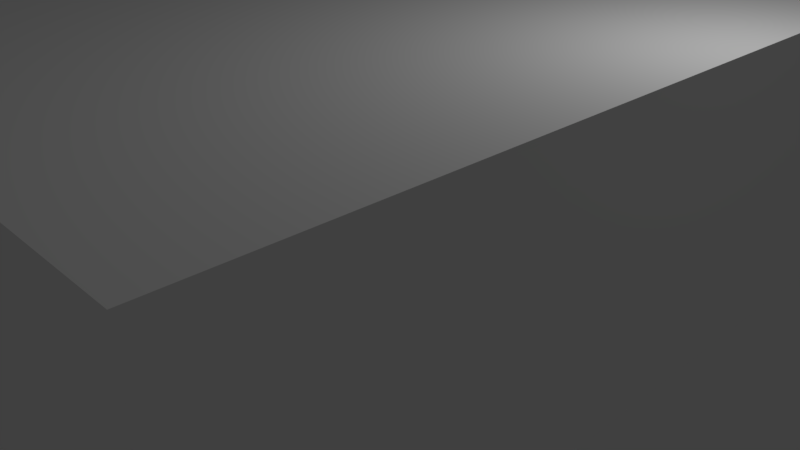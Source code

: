 # Source: gallery2.blend  (saved by Blender 2.77.0; exported with 4.5.12 LTS)
import bpy
from mathutils import Matrix  # noqa: F401  (used for matrix-valued properties, if any)

bpy.ops.wm.read_factory_settings(use_empty=True)
scene = bpy.context.scene
scene.name = 'Scene'

# ---- collections
col_collection_1 = bpy.data.collections.new('Collection 1'); scene.collection.children.link(col_collection_1)

# ---- materials (node trees are filled in below, after node groups)
mat_walls = bpy.data.materials.new('Walls')
mat_walls.alpha_threshold = 0.0
mat_walls.use_transparent_shadow = False
mat_walls.diffuse_color = (1.0, 1.0, 1.0, 1.0)
mat_walls.specular_color = (0.5, 0.5, 0.5)
mat_walls.roughness = 0.5
mat_walls.specular_intensity = 1.0
mat_marble = bpy.data.materials.new('Marble')
mat_marble.alpha_threshold = 0.0
mat_marble.use_transparent_shadow = False
mat_marble.diffuse_color = (1.0, 1.0, 1.0, 1.0)
mat_marble.specular_color = (0.5, 0.5, 0.5)
mat_marble.roughness = 0.5
mat_marble.specular_intensity = 1.0

# ---- material node trees

# ---- world
world_world = bpy.data.worlds.new('World'); scene.world = world_world
world_world.color = (0.05088, 0.05088, 0.05088)
world_world.use_sun_shadow = False
world_world.sun_shadow_jitter_overblur = 0.0
world_world.cycles.sampling_method = 'MANUAL'

# ---- cameras
cam_camera = bpy.data.cameras.new('Camera')
cam_camera.clip_end = 100.0
cam_camera.lens = 35.0
cam_camera.sensor_width = 32.0
cam_camera.sensor_height = 18.0
cam_camera.ortho_scale = 7.314
cam_camera.dof.focus_distance = 0.0
cam_camera.dof.aperture_fstop = 128.0

# ---- lights
light_lamp = bpy.data.lights.new('Lamp', 'POINT')
light_lamp.transmission_factor = 0.0
light_lamp.cutoff_distance = 30.0
light_lamp.energy = 100.0
light_lamp.shadow_buffer_clip_start = 1.001
light_lamp.shadow_soft_size = 0.1
light_lamp.shadow_maximum_resolution = 0.006
light_lamp.use_absolute_resolution = True

# ---- meshes
me_cube_001_cube_002 = bpy.data.meshes.new('Cube.001_Cube.002')
me_cube_001_cube_002.from_pydata([(-4.054, 2.174, 5.156), (-4.054, 2.174, -5.156), (-4.054, -1.03, -5.156), (-4.054, -1.03, 5.156), (4.054, 2.174, -5.156), (4.054, -1.03, -5.156), (4.054, 2.174, 5.156), (4.054, -1.03, 5.156)], [], [(0, 1, 2, 3), (1, 4, 5, 2), (4, 6, 7, 5), (6, 0, 3, 7), (3, 2, 5, 7), (6, 4, 1, 0)])
me_cube_001_cube_002.polygons.foreach_set('use_smooth', [True] * 6)
_k = set([(0, 1), (0, 3), (0, 6), (1, 2), (1, 4), (2, 3), (2, 5), (3, 7), (4, 5), (4, 6), (5, 7), (6, 7)])
me_cube_001_cube_002.attributes.new('sharp_edge', 'BOOLEAN', 'EDGE').data.foreach_set('value', [ (min(e.vertices), max(e.vertices)) in _k for e in me_cube_001_cube_002.edges])
_uv = me_cube_001_cube_002.uv_layers.new(name='UVMap')
_uv.uv.foreach_set('vector', [0.5987, 0.9792, 0.6087, 0.9792, 0.6087, 0.9892, 0.5987, 0.9892, 0.5987, 0.9792, 0.6087, 0.9792, 0.6087, 0.9892, 0.5987, 0.9892, 0.5987, 0.9792, 0.6087, 0.9792, 0.6087, 0.9892, 0.5987, 0.9892, 0.5987, 0.9792, 0.6087, 0.9792, 0.6087, 0.9892, 0.5987, 0.9892, 0.5987, 0.9792, 0.6087, 0.9792, 0.6087, 0.9892, 0.5987, 0.9892, 0.5987, 0.9792, 0.6087, 0.9792, 0.6087, 0.9892, 0.5987, 0.9892])
me_cube_001_cube_002.materials.append(mat_walls)
me_cube_001_cube_002.use_remesh_preserve_volume = False
me_cube_001_cube_002.use_remesh_preserve_attributes = False
me_cube_001_cube_002.use_mirror_vertex_groups = False
me_cube_001_cube_002.update()
me_cube_001_cube_002.normals_split_custom_set([tuple(v) for v in zip(*[iter([-1.0, 0.0, 0.0, -1.0, 0.0, 0.0, -1.0, 0.0, 0.0, -1.0, 0.0, 0.0, 0.0, 0.0, -1.0, 0.0, 0.0, -1.0, 0.0, 0.0, -1.0, 0.0, 0.0, -1.0, 1.0, 0.0, 0.0, 1.0, 0.0, 0.0, 1.0, 0.0, 0.0, 1.0, 0.0, 0.0, 0.0, 0.0, 1.0, 0.0, 0.0, 1.0, 0.0, 0.0, 1.0, 0.0, 0.0, 1.0, 0.0, -1.0, 0.0, 0.0, -1.0, 0.0, 0.0, -1.0, 0.0, 0.0, -1.0, 0.0, 0.0, 1.0, 0.0, 0.0, 1.0, 0.0, 0.0, 1.0, 0.0, 0.0, 1.0, 0.0])] * 3)])
me_cube_cube_001 = bpy.data.meshes.new('Cube_Cube.001')
me_cube_cube_001.from_pydata([(3.249, -1.0, 4.0), (3.249, -1.0, 5.134), (4.0, -1.0, 5.134), (4.0, -1.0, 4.0), (4.0, -1.0, -4.0), (4.0, -1.0, -5.134), (3.249, -1.0, -5.134), (3.249, -1.0, -4.0), (-3.249, -1.0, -4.0), (-3.249, -1.0, -5.134), (-4.0, -1.0, -5.134), (-4.0, -1.0, -4.0), (-4.0, -1.0, 4.0), (-4.0, -1.0, 5.134), (-3.249, -1.0, 5.134), (-3.249, -1.0, 4.0), (-0.1734, -0.4065, 4.001), (-0.1734, -0.4065, 3.985), (-0.1734, -0.4918, 3.985), (-0.1734, -0.4918, 4.001), (0.1732, -0.4065, 3.985), (0.1732, -0.4918, 3.985), (0.1732, -0.4065, 4.001), (0.1732, -0.4918, 4.001), (-2.483, -0.4065, 4.001), (-2.483, -0.4065, 3.985), (-2.483, -0.4918, 3.985), (-2.483, -0.4918, 4.001), (-2.137, -0.4065, 3.985), (-2.137, -0.4918, 3.985), (-2.137, -0.4065, 4.001), (-2.137, -0.4918, 4.001), (2.137, -0.4065, 4.001), (2.137, -0.4065, 3.985), (2.137, -0.4918, 3.985), (2.137, -0.4918, 4.001), (2.483, -0.4065, 3.985), (2.483, -0.4918, 3.985), (2.483, -0.4065, 4.001), (2.483, -0.4918, 4.001), (4.001, -0.4065, 0.1734), (3.985, -0.4065, 0.1734), (3.985, -0.4918, 0.1734), (4.001, -0.4918, 0.1734), (3.985, -0.4065, -0.1732), (3.985, -0.4918, -0.1732), (4.001, -0.4065, -0.1732), (4.001, -0.4918, -0.1732), (4.001, -0.4065, 2.633), (3.985, -0.4065, 2.633), (3.985, -0.4918, 2.633), (4.001, -0.4918, 2.633), (3.985, -0.4065, 2.287), (3.985, -0.4918, 2.287), (4.001, -0.4065, 2.287), (4.001, -0.4918, 2.287), (4.001, -0.4065, -2.295), (3.985, -0.4065, -2.295), (3.985, -0.4918, -2.295), (4.001, -0.4918, -2.295), (3.985, -0.4065, -2.641), (3.985, -0.4918, -2.641), (4.001, -0.4065, -2.641), (4.001, -0.4918, -2.641), (0.1734, -0.4065, -4.001), (0.1734, -0.4065, -3.985), (0.1734, -0.4918, -3.985), (0.1734, -0.4918, -4.001), (-0.1732, -0.4065, -3.985), (-0.1732, -0.4918, -3.985), (-0.1732, -0.4065, -4.001), (-0.1732, -0.4918, -4.001), (2.483, -0.4065, -4.001), (2.483, -0.4065, -3.985), (2.483, -0.4918, -3.985), (2.483, -0.4918, -4.001), (2.137, -0.4065, -3.985), (2.137, -0.4918, -3.985), (2.137, -0.4065, -4.001), (2.137, -0.4918, -4.001), (-2.137, -0.4065, -4.001), (-2.137, -0.4065, -3.985), (-2.137, -0.4918, -3.985), (-2.137, -0.4918, -4.001), (-2.483, -0.4065, -3.985), (-2.483, -0.4918, -3.985), (-2.483, -0.4065, -4.001), (-2.483, -0.4918, -4.001), (-4.001, -0.4065, -0.1734), (-3.985, -0.4065, -0.1734), (-3.985, -0.4918, -0.1734), (-4.001, -0.4918, -0.1734), (-3.985, -0.4065, 0.1732), (-3.985, -0.4918, 0.1732), (-4.001, -0.4065, 0.1732), (-4.001, -0.4918, 0.1732), (-4.001, -0.4065, -2.641), (-3.985, -0.4065, -2.641), (-3.985, -0.4918, -2.641), (-4.001, -0.4918, -2.641), (-3.985, -0.4065, -2.295), (-3.985, -0.4918, -2.295), (-4.001, -0.4065, -2.295), (-4.001, -0.4918, -2.295), (-4.001, -0.4065, 2.287), (-3.985, -0.4065, 2.287), (-3.985, -0.4918, 2.287), (-4.001, -0.4918, 2.287), (-3.985, -0.4065, 2.633), (-3.985, -0.4918, 2.633), (-4.001, -0.4065, 2.633), (-4.001, -0.4918, 2.633), (-4.0, 1.751, 0.0), (-4.0, -1.0, 0.0), (-4.0, 1.751, -4.0), (4.0, 1.751, 0.0), (4.0, -1.0, 0.0), (4.0, 1.751, 4.0), (-3.249, 1.751, 5.134), (-3.249, 1.751, 4.0), (4.0, 1.751, 5.134), (3.249, 1.751, 5.134), (3.249, 2.112, 5.134), (4.0, 2.112, 5.134), (-4.0, 2.112, -4.0), (-4.0, 2.112, 0.0), (-2.549, 1.751, -0.7), (-2.549, 1.938, -0.7), (-0.7, 1.938, -0.7), (-0.7, 1.751, -0.7), (3.249, 1.751, 4.0), (0.0, 1.751, 4.0), (0.0, -1.0, 4.0), (-4.0, 1.751, -5.134), (-3.249, 1.751, -5.134), (-3.249, 2.112, -5.134), (-4.0, 2.112, -5.134), (0.0, 1.751, -4.0), (0.0, -1.0, -4.0), (3.249, 1.751, -4.0), (3.249, 1.751, -5.134), (4.0, 1.751, -5.134), (-4.0, 1.751, 5.134), (-3.249, 1.751, 0.0), (-3.249, 2.112, 4.0), (-3.249, 2.112, 0.0), (-3.249, 1.751, -4.0), (-4.0, 1.751, 4.0), (-3.249, 2.112, 5.134), (3.249, 1.751, 0.0), (3.249, 2.112, 0.0), (3.249, 2.112, 4.0), (4.0, 1.751, -4.0), (-0.7, 1.751, 3.3), (-0.7, 1.938, 3.3), (-0.7, 1.938, 0.7), (-0.7, 1.751, 0.7), (0.7, 1.751, -0.7), (0.7, 1.938, -0.7), (2.549, 1.938, -0.7), (2.549, 1.751, -0.7), (0.7, 1.751, 3.3), (0.7, 1.938, 3.3), (2.549, 1.938, 3.3), (2.549, 1.751, 3.3), (-4.0, 2.112, 4.0), (-4.0, 2.112, 5.134), (0.7, 1.751, -3.3), (2.549, 1.751, -3.3), (0.0, 1.751, 0.0), (-2.549, 1.751, -3.3), (-0.7, 1.751, -3.3), (-2.549, 1.751, 3.3), (-2.549, 1.751, 0.7), (2.549, 1.751, 0.7), (0.7, 1.751, 0.7), (-2.549, 1.938, -3.3), (-0.7, 1.938, -3.3), (0.7, 1.938, -3.3), (2.549, 1.938, -3.3), (0.7, 1.938, 0.7), (2.549, 1.938, 0.7), (-2.549, 1.938, 3.3), (-2.549, 1.938, 0.7), (-3.249, 2.112, -4.0), (4.0, 2.112, 0.0), (3.249, 2.112, -4.0), (4.0, 2.112, -4.0), (4.0, 2.112, 4.0), (3.249, 2.112, -5.134), (4.0, 2.112, -5.134)], [], [(0, 1, 2, 3), (4, 5, 6, 7), (8, 9, 10, 11), (12, 13, 14, 15), (12, 3, 4, 11), (16, 17, 18, 19), (17, 20, 21, 18), (20, 22, 23, 21), (19, 18, 21, 23), (22, 20, 17, 16), (24, 25, 26, 27), (25, 28, 29, 26), (28, 30, 31, 29), (27, 26, 29, 31), (30, 28, 25, 24), (32, 33, 34, 35), (33, 36, 37, 34), (36, 38, 39, 37), (35, 34, 37, 39), (38, 36, 33, 32), (40, 41, 42, 43), (41, 44, 45, 42), (44, 46, 47, 45), (43, 42, 45, 47), (46, 44, 41, 40), (48, 49, 50, 51), (49, 52, 53, 50), (52, 54, 55, 53), (51, 50, 53, 55), (54, 52, 49, 48), (56, 57, 58, 59), (57, 60, 61, 58), (60, 62, 63, 61), (59, 58, 61, 63), (62, 60, 57, 56), (64, 65, 66, 67), (65, 68, 69, 66), (68, 70, 71, 69), (67, 66, 69, 71), (70, 68, 65, 64), (72, 73, 74, 75), (73, 76, 77, 74), (76, 78, 79, 77), (75, 74, 77, 79), (78, 76, 73, 72), (80, 81, 82, 83), (81, 84, 85, 82), (84, 86, 87, 85), (83, 82, 85, 87), (86, 84, 81, 80), (88, 89, 90, 91), (89, 92, 93, 90), (92, 94, 95, 93), (91, 90, 93, 95), (94, 92, 89, 88), (96, 97, 98, 99), (97, 100, 101, 98), (100, 102, 103, 101), (99, 98, 101, 103), (102, 100, 97, 96), (104, 105, 106, 107), (105, 108, 109, 106), (108, 110, 111, 109), (107, 106, 109, 111), (110, 108, 105, 104), (112, 113, 11, 114), (115, 116, 3, 117), (15, 14, 118, 119), (120, 121, 122, 123), (112, 114, 124, 125), (126, 127, 128, 129), (130, 121, 1, 0), (131, 132, 15, 119), (133, 134, 135, 136), (137, 138, 7, 139), (140, 6, 5, 141), (118, 14, 13, 142), (120, 2, 1, 121), (133, 10, 9, 134), (143, 119, 144, 145), (146, 134, 9, 8), (147, 142, 13, 12), (7, 6, 140, 139), (119, 118, 148, 144), (11, 10, 133, 114), (130, 149, 150, 151), (152, 141, 5, 4), (3, 2, 120, 117), (146, 8, 138, 137), (130, 0, 132, 131), (153, 154, 155, 156), (157, 158, 159, 160), (161, 162, 163, 164), (142, 147, 165, 166), (114, 133, 136, 124), (152, 4, 116, 115), (147, 12, 113, 112), (167, 137, 139, 168), (168, 139, 149, 160), (157, 169, 137, 167), (160, 149, 169, 157), (170, 146, 137, 171), (126, 143, 146, 170), (171, 137, 169, 129), (129, 169, 143, 126), (153, 131, 119, 172), (172, 119, 143, 173), (156, 169, 131, 153), (173, 143, 169, 156), (174, 149, 130, 164), (164, 130, 131, 161), (161, 131, 169, 175), (175, 169, 149, 174), (128, 127, 176, 177), (159, 158, 178, 179), (163, 162, 180, 181), (154, 182, 183, 155), (175, 180, 162, 161), (156, 155, 183, 173), (174, 181, 180, 175), (168, 179, 178, 167), (171, 177, 176, 170), (160, 159, 179, 168), (172, 182, 154, 153), (170, 176, 127, 126), (164, 163, 181, 174), (167, 178, 158, 157), (173, 183, 182, 172), (129, 128, 177, 171), (145, 125, 124, 184), (185, 150, 186, 187), (144, 148, 166, 165), (124, 136, 135, 184), (188, 123, 122, 151), (186, 189, 190, 187), (188, 151, 150, 185), (144, 165, 125, 145), (139, 140, 189, 186), (147, 112, 125, 165), (121, 130, 151, 122), (152, 115, 185, 187), (140, 141, 190, 189), (117, 120, 123, 188), (149, 139, 186, 150), (115, 117, 188, 185), (146, 143, 145, 184), (118, 142, 166, 148), (134, 146, 184, 135), (141, 152, 187, 190)])
me_cube_cube_001.polygons.foreach_set('use_smooth', [True] * 149)
me_cube_cube_001.polygons.foreach_set('material_index', [0, 0, 0, 0, 0, 1, 1, 1, 1, 1, 1, 1, 1, 1, 1, 1, 1, 1, 1, 1, 1, 1, 1, 1, 1, 1, 1, 1, 1, 1, 1, 1, 1, 1, 1, 1, 1, 1, 1, 1, 1, 1, 1, 1, 1, 1, 1, 1, 1, 1, 1, 1, 1, 1, 1, 1, 1, 1, 1, 1, 1, 1, 1, 1, 1, 1, 1, 1, 1, 1, 1, 1, 1, 1, 1, 1, 1, 1, 1, 1, 1, 1, 1, 1, 1, 1, 1, 1, 1, 1, 1, 1, 1, 1, 1, 1, 1, 1, 1, 1, 1, 1, 1, 1, 1, 1, 1, 1, 1, 1, 1, 1, 1, 1, 1, 1, 1, 1, 1, 1, 1, 1, 1, 1, 1, 1, 1, 1, 1, 1, 1, 1, 1, 1, 1, 1, 1, 1, 1, 1, 1, 1, 1, 1, 1, 1, 1, 1, 1])
_k = set([(0, 1), (0, 130), (1, 2), (1, 121), (2, 3), (2, 120), (3, 117), (4, 5), (5, 6), (5, 141), (6, 7), (6, 140), (7, 139), (8, 9), (8, 146), (9, 10), (9, 134), (10, 11), (10, 133), (11, 114), (12, 13), (13, 14), (13, 142), (14, 15), (14, 118), (15, 119), (16, 17), (17, 18), (17, 20), (18, 19), (18, 21), (20, 21), (20, 22), (21, 23), (24, 25), (25, 26), (25, 28), (26, 27), (26, 29), (28, 29), (28, 30), (29, 31), (32, 33), (33, 34), (33, 36), (34, 35), (34, 37), (36, 37), (36, 38), (37, 39), (40, 41), (41, 42), (41, 44), (42, 43), (42, 45), (44, 45), (44, 46), (45, 47), (48, 49), (49, 50), (49, 52), (50, 51), (50, 53), (52, 53), (52, 54), (53, 55), (56, 57), (57, 58), (57, 60), (58, 59), (58, 61), (60, 61), (60, 62), (61, 63), (64, 65), (65, 66), (65, 68), (66, 67), (66, 69), (68, 69), (68, 70), (69, 71), (72, 73), (73, 74), (73, 76), (74, 75), (74, 77), (76, 77), (76, 78), (77, 79), (80, 81), (81, 82), (81, 84), (82, 83), (82, 85), (84, 85), (84, 86), (85, 87), (88, 89), (89, 90), (89, 92), (90, 91), (90, 93), (92, 93), (92, 94), (93, 95), (96, 97), (97, 98), (97, 100), (98, 99), (98, 101), (100, 101), (100, 102), (101, 103), (104, 105), (105, 106), (105, 108), (106, 107), (106, 109), (108, 109), (108, 110), (109, 111), (118, 148), (119, 131), (119, 143), (120, 123), (121, 122), (122, 123), (122, 151), (123, 188), (124, 125), (124, 136), (125, 165), (126, 127), (126, 129), (126, 170), (127, 128), (127, 176), (128, 129), (128, 177), (129, 171), (130, 131), (130, 149), (133, 136), (134, 135), (135, 136), (135, 184), (137, 139), (137, 146), (139, 149), (140, 189), (141, 190), (142, 166), (143, 146), (144, 145), (144, 148), (145, 184), (148, 166), (150, 151), (150, 186), (153, 154), (153, 156), (153, 172), (154, 155), (154, 182), (155, 156), (155, 183), (156, 173), (157, 158), (157, 160), (157, 167), (158, 159), (158, 178), (159, 160), (159, 179), (160, 168), (161, 162), (161, 164), (161, 175), (162, 163), (162, 180), (163, 164), (163, 181), (164, 174), (165, 166), (167, 168), (167, 178), (168, 179), (170, 171), (170, 176), (171, 177), (172, 173), (172, 182), (173, 183), (174, 175), (174, 181), (175, 180), (176, 177), (178, 179), (180, 181), (182, 183), (185, 187), (185, 188), (186, 189), (187, 190), (189, 190)])
me_cube_cube_001.attributes.new('sharp_edge', 'BOOLEAN', 'EDGE').data.foreach_set('value', [ (min(e.vertices), max(e.vertices)) in _k for e in me_cube_cube_001.edges])
_uv = me_cube_cube_001.uv_layers.new(name='UVMap')
_uv.uv.foreach_set('vector', [0.8431, 0.9845, 0.781, 0.9845, 0.781, 0.9452, 0.8431, 0.9452, 0.906, 0.8628, 0.9681, 0.8628, 0.9681, 0.9021, 0.906, 0.9021, 0.8578, 0.9446, 0.9199, 0.9446, 0.9199, 0.9839, 0.8578, 0.9839, 0.9345, 0.9845, 0.9345, 0.9224, 0.9738, 0.9224, 0.9738, 0.9845, 0.0, 0.4379, 0.0, 0.0, 0.4189, 0.0, 0.4189, 0.4379, 0.9554, 0.8419, 0.9602, 0.8361, 0.985, 0.8361, 0.9898, 0.8419, 0.9602, 0.8361, 0.9602, 0.7517, 0.985, 0.7517, 0.985, 0.8361, 0.9602, 0.7517, 0.9554, 0.7459, 0.9898, 0.7459, 0.985, 0.7517, 0.9898, 0.8419, 0.985, 0.8361, 0.985, 0.7517, 0.9898, 0.7459, 0.9554, 0.7459, 0.9602, 0.7517, 0.9602, 0.8361, 0.9554, 0.8419, 0.9554, 0.8419, 0.9602, 0.8361, 0.985, 0.8361, 0.9898, 0.8419, 0.985, 0.7517, 0.985, 0.8361, 0.9602, 0.8361, 0.9602, 0.7517, 0.9602, 0.7517, 0.9554, 0.7459, 0.9898, 0.7459, 0.985, 0.7517, 0.9898, 0.8419, 0.985, 0.8361, 0.985, 0.7517, 0.9898, 0.7459, 0.9554, 0.7459, 0.9602, 0.7517, 0.9602, 0.8361, 0.9554, 0.8419, 0.9554, 0.8419, 0.9602, 0.8361, 0.985, 0.8361, 0.9898, 0.8419, 0.9602, 0.8361, 0.9602, 0.7517, 0.985, 0.7517, 0.985, 0.8361, 0.9602, 0.7517, 0.9554, 0.7459, 0.9898, 0.7459, 0.985, 0.7517, 0.9898, 0.8419, 0.985, 0.8361, 0.985, 0.7517, 0.9898, 0.7459, 0.9554, 0.7459, 0.9602, 0.7517, 0.9602, 0.8361, 0.9554, 0.8419, 0.9554, 0.8419, 0.9602, 0.8361, 0.985, 0.8361, 0.9898, 0.8419, 0.9602, 0.8361, 0.9602, 0.7517, 0.985, 0.7517, 0.985, 0.8361, 0.9602, 0.7517, 0.9554, 0.7459, 0.9898, 0.7459, 0.985, 0.7517, 0.9898, 0.8419, 0.985, 0.8361, 0.985, 0.7517, 0.9898, 0.7459, 0.9554, 0.7459, 0.9602, 0.7517, 0.9602, 0.8361, 0.9554, 0.8419, 0.9554, 0.8419, 0.9602, 0.8361, 0.985, 0.8361, 0.9898, 0.8419, 0.9602, 0.8361, 0.9602, 0.7517, 0.985, 0.7517, 0.985, 0.8361, 0.9602, 0.7517, 0.9554, 0.7459, 0.9898, 0.7459, 0.985, 0.7517, 0.9898, 0.8419, 0.985, 0.8361, 0.985, 0.7517, 0.9898, 0.7459, 0.9554, 0.7459, 0.9602, 0.7517, 0.9602, 0.8361, 0.9554, 0.8419, 0.9554, 0.8419, 0.9602, 0.8361, 0.985, 0.8361, 0.9898, 0.8419, 0.9602, 0.8361, 0.9602, 0.7517, 0.985, 0.7517, 0.985, 0.8361, 0.9602, 0.7517, 0.9554, 0.7459, 0.9898, 0.7459, 0.985, 0.7517, 0.9898, 0.8419, 0.985, 0.8361, 0.985, 0.7517, 0.9898, 0.7459, 0.9554, 0.7459, 0.9602, 0.7517, 0.9602, 0.8361, 0.9554, 0.8419, 0.9898, 0.7459, 0.985, 0.7517, 0.9602, 0.7517, 0.9554, 0.7459, 0.985, 0.7517, 0.985, 0.8361, 0.9602, 0.8361, 0.9602, 0.7517, 0.985, 0.8361, 0.9898, 0.8419, 0.9554, 0.8419, 0.9602, 0.8361, 0.9554, 0.7459, 0.9602, 0.7517, 0.9602, 0.8361, 0.9554, 0.8419, 0.9898, 0.8419, 0.985, 0.8361, 0.985, 0.7517, 0.9898, 0.7459, 0.9898, 0.7459, 0.985, 0.7517, 0.9602, 0.7517, 0.9554, 0.7459, 0.985, 0.7517, 0.985, 0.8361, 0.9602, 0.8361, 0.9602, 0.7517, 0.985, 0.8361, 0.9898, 0.8419, 0.9554, 0.8419, 0.9602, 0.8361, 0.9554, 0.7459, 0.9602, 0.7517, 0.9602, 0.8361, 0.9554, 0.8419, 0.9898, 0.8419, 0.985, 0.8361, 0.985, 0.7517, 0.9898, 0.7459, 0.9898, 0.7459, 0.985, 0.7517, 0.9602, 0.7517, 0.9554, 0.7459, 0.985, 0.7517, 0.985, 0.8361, 0.9602, 0.8361, 0.9602, 0.7517, 0.985, 0.8361, 0.9898, 0.8419, 0.9554, 0.8419, 0.9602, 0.8361, 0.9554, 0.7459, 0.9602, 0.7517, 0.9602, 0.8361, 0.9554, 0.8419, 0.9898, 0.8419, 0.985, 0.8361, 0.985, 0.7517, 0.9898, 0.7459, 0.9898, 0.7459, 0.985, 0.7517, 0.9602, 0.7517, 0.9554, 0.7459, 0.985, 0.7517, 0.985, 0.8361, 0.9602, 0.8361, 0.9602, 0.7517, 0.985, 0.8361, 0.9898, 0.8419, 0.9554, 0.8419, 0.9602, 0.8361, 0.9554, 0.7459, 0.9602, 0.7517, 0.9602, 0.8361, 0.9554, 0.8419, 0.9898, 0.8419, 0.985, 0.8361, 0.985, 0.7517, 0.9898, 0.7459, 0.9898, 0.7459, 0.985, 0.7517, 0.9602, 0.7517, 0.9554, 0.7459, 0.985, 0.7517, 0.985, 0.8361, 0.9602, 0.8361, 0.9602, 0.7517, 0.985, 0.8361, 0.9898, 0.8419, 0.9554, 0.8419, 0.9602, 0.8361, 0.9554, 0.7459, 0.9602, 0.7517, 0.9602, 0.8361, 0.9554, 0.8419, 0.9898, 0.8419, 0.985, 0.8361, 0.985, 0.7517, 0.9898, 0.7459, 0.9898, 0.7459, 0.985, 0.7517, 0.9602, 0.7517, 0.9554, 0.7459, 0.985, 0.7517, 0.985, 0.8361, 0.9602, 0.8361, 0.9602, 0.7517, 0.985, 0.8361, 0.9898, 0.8419, 0.9554, 0.8419, 0.9602, 0.8361, 0.9554, 0.7459, 0.9602, 0.7517, 0.9602, 0.8361, 0.9554, 0.8419, 0.9898, 0.8419, 0.985, 0.8361, 0.985, 0.7517, 0.9898, 0.7459, 0.0229, 0.719, 0.1578, 0.719, 0.1578, 0.924, 0.0229, 0.924, 0.1864, 0.719, 0.32, 0.719, 0.32, 0.9221, 0.1864, 0.9221, 0.7591, 0.9379, 0.7591, 1.0, 0.6151, 1.0, 0.6151, 0.9379, 0.5377, 0.9713, 0.577, 0.9713, 0.577, 0.9911, 0.5377, 0.9911, 0.0229, 0.719, 0.0229, 0.924, 0.0052, 0.924, 0.0052, 0.719, 0.8114, 0.4885, 0.8016, 0.4885, 0.8016, 0.3873, 0.8114, 0.3873, 0.7879, 0.0621, 0.7879, 0.0, 0.9319, 0.0, 0.9319, 0.0621, 0.7772, 0.7468, 0.6332, 0.7468, 0.6332, 0.5689, 0.7772, 0.5689, 0.5272, 0.8419, 0.4879, 0.8419, 0.4879, 0.8221, 0.5272, 0.8221, 0.5814, 0.6158, 0.4374, 0.6158, 0.4374, 0.4379, 0.5814, 0.4379, 0.8336, 0.6077, 0.8336, 0.7583, 0.7943, 0.7583, 0.7943, 0.6077, 0.9894, 0.5255, 0.9894, 0.676, 0.9501, 0.676, 0.9501, 0.5255, 0.5377, 0.9713, 0.5377, 0.8207, 0.577, 0.8207, 0.577, 0.9713, 0.5272, 0.8419, 0.5272, 0.9925, 0.4879, 0.9925, 0.4879, 0.8419, 0.6151, 0.719, 0.6151, 0.9379, 0.5962, 0.9379, 0.5962, 0.719, 0.6151, 0.5, 0.6151, 0.4379, 0.7591, 0.4379, 0.7591, 0.5, 0.0229, 0.5139, 0.0229, 0.4558, 0.1578, 0.4558, 0.1578, 0.5139, 0.9319, 0.5, 0.9319, 0.5621, 0.7879, 0.5621, 0.7879, 0.5, 0.6151, 0.9379, 0.6151, 1.0, 0.5962, 1.0, 0.5962, 0.9379, 0.1578, 0.924, 0.1578, 0.9822, 0.0229, 0.9822, 0.0229, 0.924, 0.7879, 0.0621, 0.7879, 0.281, 0.769, 0.281, 0.769, 0.0621, 0.1864, 0.5158, 0.1864, 0.4581, 0.32, 0.4581, 0.32, 0.5158, 0.32, 0.9221, 0.32, 0.9798, 0.1864, 0.9798, 0.1864, 0.9221, 0.5814, 0.7936, 0.4374, 0.7936, 0.4374, 0.6158, 0.5814, 0.6158, 0.7772, 0.9246, 0.6332, 0.9246, 0.6332, 0.7468, 0.7772, 0.7468, 0.8315, 0.3795, 0.8217, 0.3795, 0.8217, 0.2372, 0.8315, 0.2372, 0.9316, 0.4885, 0.9218, 0.4885, 0.9218, 0.3873, 0.9316, 0.3873, 0.8525, 0.4885, 0.8427, 0.4885, 0.8427, 0.3873, 0.8525, 0.3873, 0.0229, 0.4558, 0.0229, 0.5139, 0.0052, 0.5139, 0.0052, 0.4558, 0.0229, 0.924, 0.0229, 0.9822, 0.0052, 0.9822, 0.0052, 0.924, 0.1864, 0.5158, 0.32, 0.5158, 0.32, 0.719, 0.1864, 0.719, 0.0229, 0.5139, 0.1578, 0.5139, 0.1578, 0.719, 0.0229, 0.719, 0.6236, 0.0486, 0.589, 0.0124, 0.7495, 0.0124, 0.7149, 0.0486, 0.7149, 0.0486, 0.7495, 0.0124, 0.7495, 0.219, 0.7149, 0.1828, 0.6236, 0.1828, 0.589, 0.219, 0.589, 0.0124, 0.6236, 0.0486, 0.7149, 0.1828, 0.7495, 0.219, 0.589, 0.219, 0.6236, 0.1828, 0.4631, 0.0486, 0.4285, 0.0124, 0.589, 0.0124, 0.5544, 0.0486, 0.4631, 0.1828, 0.4285, 0.219, 0.4285, 0.0124, 0.4631, 0.0486, 0.5544, 0.0486, 0.589, 0.0124, 0.589, 0.219, 0.5544, 0.1828, 0.5544, 0.1828, 0.589, 0.219, 0.4285, 0.219, 0.4631, 0.1828, 0.5544, 0.3894, 0.589, 0.4255, 0.4285, 0.4255, 0.4631, 0.3894, 0.4631, 0.3894, 0.4285, 0.4255, 0.4285, 0.219, 0.4631, 0.2551, 0.5544, 0.2551, 0.589, 0.219, 0.589, 0.4255, 0.5544, 0.3894, 0.4631, 0.2551, 0.4285, 0.219, 0.589, 0.219, 0.5544, 0.2551, 0.7149, 0.2551, 0.7495, 0.219, 0.7495, 0.4255, 0.7149, 0.3894, 0.7149, 0.3894, 0.7495, 0.4255, 0.589, 0.4255, 0.6236, 0.3894, 0.6236, 0.3894, 0.589, 0.4255, 0.589, 0.219, 0.6236, 0.2551, 0.6236, 0.2551, 0.589, 0.219, 0.7495, 0.219, 0.7149, 0.2551, 0.939, 0.7329, 0.8422, 0.7329, 0.8422, 0.5906, 0.939, 0.5906, 0.9016, 0.0766, 0.9984, 0.0766, 0.9984, 0.2189, 0.9016, 0.2189, 0.7993, 0.0763, 0.8961, 0.0763, 0.8961, 0.2186, 0.7993, 0.2186, 0.8887, 0.9261, 0.7919, 0.9261, 0.7919, 0.7838, 0.8887, 0.7838, 0.8114, 0.3795, 0.8016, 0.3795, 0.8016, 0.2372, 0.8114, 0.2372, 0.9404, 0.3873, 0.9502, 0.3873, 0.9502, 0.4885, 0.9404, 0.4885, 0.8217, 0.3873, 0.8315, 0.3873, 0.8315, 0.4885, 0.8217, 0.4885, 0.9023, 0.3873, 0.9121, 0.3873, 0.9121, 0.4885, 0.9023, 0.4885, 0.8838, 0.3873, 0.8936, 0.3873, 0.8936, 0.4885, 0.8838, 0.4885, 0.9502, 0.3795, 0.9404, 0.3795, 0.9404, 0.2372, 0.9502, 0.2372, 0.8745, 0.4885, 0.8647, 0.4885, 0.8647, 0.3873, 0.8745, 0.3873, 0.8525, 0.3795, 0.8427, 0.3795, 0.8427, 0.2372, 0.8525, 0.2372, 0.8936, 0.3795, 0.8838, 0.3795, 0.8838, 0.2372, 0.8936, 0.2372, 0.9121, 0.3795, 0.9023, 0.3795, 0.9023, 0.2372, 0.9121, 0.2372, 0.9218, 0.2372, 0.9316, 0.2372, 0.9316, 0.3795, 0.9218, 0.3795, 0.8745, 0.3795, 0.8647, 0.3795, 0.8647, 0.2372, 0.8745, 0.2372, 0.3274, 0.719, 0.3638, 0.719, 0.3638, 0.9215, 0.3274, 0.9215, 0.3789, 0.719, 0.4155, 0.719, 0.4155, 0.9223, 0.3789, 0.9223, 0.3274, 0.5164, 0.3274, 0.4589, 0.3638, 0.4589, 0.3638, 0.5164, 0.3638, 0.9215, 0.3638, 0.979, 0.3274, 0.979, 0.3274, 0.9215, 0.3789, 0.5156, 0.3789, 0.4579, 0.4155, 0.4579, 0.4155, 0.5156, 0.4155, 0.9223, 0.4155, 0.98, 0.3789, 0.98, 0.3789, 0.9223, 0.3789, 0.5156, 0.4155, 0.5156, 0.4155, 0.719, 0.3789, 0.719, 0.3274, 0.5164, 0.3638, 0.5164, 0.3638, 0.719, 0.3274, 0.719, 0.7879, 0.5, 0.7879, 0.5621, 0.769, 0.5621, 0.769, 0.5, 0.0229, 0.5139, 0.0229, 0.719, 0.0052, 0.719, 0.0052, 0.5139, 0.7879, 0.0, 0.7879, 0.0621, 0.769, 0.0621, 0.769, 0.0, 0.1864, 0.5158, 0.1864, 0.719, 0.1688, 0.719, 0.1688, 0.5158, 0.8336, 0.6077, 0.7943, 0.6077, 0.7943, 0.5879, 0.8336, 0.5879, 0.1864, 0.9221, 0.1864, 0.9798, 0.1688, 0.9798, 0.1688, 0.9221, 0.7879, 0.281, 0.7879, 0.5, 0.769, 0.5, 0.769, 0.281, 0.1864, 0.719, 0.1864, 0.9221, 0.1688, 0.9221, 0.1688, 0.719, 0.6151, 0.5, 0.6151, 0.719, 0.5962, 0.719, 0.5962, 0.5, 0.9894, 0.5255, 0.9501, 0.5255, 0.9501, 0.5057, 0.9894, 0.5057, 0.6151, 0.4379, 0.6151, 0.5, 0.5962, 0.5, 0.5962, 0.4379, 0.1864, 0.4581, 0.1864, 0.5158, 0.1688, 0.5158, 0.1688, 0.4581])
me_cube_cube_001.materials.append(mat_marble)
me_cube_cube_001.materials.append(mat_walls)
me_cube_cube_001.use_remesh_preserve_volume = False
me_cube_cube_001.use_remesh_preserve_attributes = False
me_cube_cube_001.use_mirror_vertex_groups = False
me_cube_cube_001.update()
me_cube_cube_001.normals_split_custom_set([tuple(v) for v in zip(*[iter([0.0, 1.0, 0.0, 0.0, 1.0, 0.0, 0.0, 1.0, 0.0, 0.0, 1.0, 0.0, 0.0, 1.0, 0.0, 0.0, 1.0, 0.0, 0.0, 1.0, 0.0, 0.0, 1.0, 0.0, 0.0, 1.0, 0.0, 0.0, 1.0, 0.0, 0.0, 1.0, 0.0, 0.0, 1.0, 0.0, 0.0, 1.0, 0.0, 0.0, 1.0, 0.0, 0.0, 1.0, 0.0, 0.0, 1.0, 0.0, 0.0, 1.0, 0.0, 0.0, 1.0, 0.0, 0.0, 1.0, 0.0, 0.0, 1.0, 0.0, -1.0, 0.0, 0.0, -1.0, 0.0, 0.0, -1.0, 0.0, 0.0, -1.0, 0.0, 0.0, 0.0, 0.0, -1.0, 0.0, 0.0, -1.0, 0.0, 0.0, -1.0, 0.0, 0.0, -1.0, 1.0, 0.0, 0.0, 1.0, 0.0, 0.0, 1.0, 0.0, 0.0, 1.0, 0.0, 0.0, 0.0, -1.0, 0.0, 0.0, -1.0, 0.0, 0.0, -1.0, 0.0, 0.0, -1.0, 0.0, 0.0, 1.0, 0.0, 0.0, 1.0, 0.0, 0.0, 1.0, 0.0, 0.0, 1.0, 0.0, -1.0, 0.0, 0.0, -1.0, 0.0, 0.0, -1.0, 0.0, 0.0, -1.0, 0.0, 0.0, 0.0, 0.0, -1.0, 0.0, 0.0, -1.0, 0.0, 0.0, -1.0, 0.0, 0.0, -1.0, 1.0, 0.0, 0.0, 1.0, 0.0, 0.0, 1.0, 0.0, 0.0, 1.0, 0.0, 0.0, 0.0, -1.0, 0.0, 0.0, -1.0, 0.0, 0.0, -1.0, 0.0, 0.0, -1.0, 0.0, 0.0, 1.0, 0.0, 0.0, 1.0, 0.0, 0.0, 1.0, 0.0, 0.0, 1.0, 0.0, -1.0, 0.0, 0.0, -1.0, 0.0, 0.0, -1.0, 0.0, 0.0, -1.0, 0.0, 0.0, 0.0, 0.0, -1.0, 0.0, 0.0, -1.0, 0.0, 0.0, -1.0, 0.0, 0.0, -1.0, 1.0, 0.0, 0.0, 1.0, 0.0, 0.0, 1.0, 0.0, 0.0, 1.0, 0.0, 0.0, 0.0, -1.0, 0.0, 0.0, -1.0, 0.0, 0.0, -1.0, 0.0, 0.0, -1.0, 0.0, 0.0, 1.0, 0.0, 0.0, 1.0, 0.0, 0.0, 1.0, 0.0, 0.0, 1.0, 0.0, 0.0, 0.0, 1.0, 0.0, 0.0, 1.0, 0.0, 0.0, 1.0, 0.0, 0.0, 1.0, -1.0, 0.0, 0.0, -1.0, 0.0, 0.0, -1.0, 0.0, 0.0, -1.0, 0.0, 0.0, 0.0, 0.0, -1.0, 0.0, 0.0, -1.0, 0.0, 0.0, -1.0, 0.0, 0.0, -1.0, 0.0, -1.0, 0.0, 0.0, -1.0, 0.0, 0.0, -1.0, 0.0, 0.0, -1.0, 0.0, 0.0, 1.0, 0.0, 0.0, 1.0, 0.0, 0.0, 1.0, 0.0, 0.0, 1.0, 0.0, 0.0, 0.0, 1.0, 0.0, 0.0, 1.0, 0.0, 0.0, 1.0, 0.0, 0.0, 1.0, -1.0, 0.0, 0.0, -1.0, 0.0, 0.0, -1.0, 0.0, 0.0, -1.0, 0.0, 0.0, 0.0, 0.0, -1.0, 0.0, 0.0, -1.0, 0.0, 0.0, -1.0, 0.0, 0.0, -1.0, 0.0, -1.0, 0.0, 0.0, -1.0, 0.0, 0.0, -1.0, 0.0, 0.0, -1.0, 0.0, 0.0, 1.0, 0.0, 0.0, 1.0, 0.0, 0.0, 1.0, 0.0, 0.0, 1.0, 0.0, 0.0, 0.0, 1.0, 0.0, 0.0, 1.0, 0.0, 0.0, 1.0, 0.0, 0.0, 1.0, -1.0, 0.0, 0.0, -1.0, 0.0, 0.0, -1.0, 0.0, 0.0, -1.0, 0.0, 0.0, 0.0, 0.0, -1.0, 0.0, 0.0, -1.0, 0.0, 0.0, -1.0, 0.0, 0.0, -1.0, 0.0, -1.0, 0.0, 0.0, -1.0, 0.0, 0.0, -1.0, 0.0, 0.0, -1.0, 0.0, 0.0, 1.0, 0.0, 0.0, 1.0, 0.0, 0.0, 1.0, 0.0, 0.0, 1.0, 0.0, 1.0, 0.0, 0.0, 1.0, 0.0, 0.0, 1.0, 0.0, 0.0, 1.0, 0.0, 0.0, 0.0, 0.0, 1.0, 0.0, 0.0, 1.0, 0.0, 0.0, 1.0, 0.0, 0.0, 1.0, -1.0, 0.0, 0.0, -1.0, 0.0, 0.0, -1.0, 0.0, 0.0, -1.0, 0.0, 0.0, 0.0, -1.0, 0.0, 0.0, -1.0, 0.0, 0.0, -1.0, 0.0, 0.0, -1.0, 0.0, 0.0, 1.0, 0.0, 0.0, 1.0, 0.0, 0.0, 1.0, 0.0, 0.0, 1.0, 0.0, 1.0, 0.0, 0.0, 1.0, 0.0, 0.0, 1.0, 0.0, 0.0, 1.0, 0.0, 0.0, 3.024e-06, 0.0, 1.0, 3.024e-06, 0.0, 1.0, 3.024e-06, 0.0, 1.0, 3.024e-06, 0.0, 1.0, -1.0, 0.0, 0.0, -1.0, 0.0, 0.0, -1.0, 0.0, 0.0, -1.0, 0.0, 0.0, 0.0, -1.0, 0.0, 0.0, -1.0, 0.0, 0.0, -1.0, 0.0, 0.0, -1.0, 0.0, 0.0, 1.0, 0.0, 0.0, 1.0, 0.0, 0.0, 1.0, 0.0, 0.0, 1.0, 0.0, 1.0, 0.0, 0.0, 1.0, 0.0, 0.0, 1.0, 0.0, 0.0, 1.0, 0.0, 0.0, 0.0, 0.0, 1.0, 0.0, 0.0, 1.0, 0.0, 0.0, 1.0, 0.0, 0.0, 1.0, -1.0, 0.0, 0.0, -1.0, 0.0, 0.0, -1.0, 0.0, 0.0, -1.0, 0.0, 0.0, 0.0, -1.0, 0.0, 0.0, -1.0, 0.0, 0.0, -1.0, 0.0, 0.0, -1.0, 0.0, 0.0, 1.0, 0.0, 0.0, 1.0, 0.0, 0.0, 1.0, 0.0, 0.0, 1.0, 0.0, 0.0, 0.0, -1.0, 0.0, 0.0, -1.0, 0.0, 0.0, -1.0, 0.0, 0.0, -1.0, 1.0, 0.0, 0.0, 1.0, 0.0, 0.0, 1.0, 0.0, 0.0, 1.0, 0.0, 0.0, 0.0, 0.0, 1.0, 0.0, 0.0, 1.0, 0.0, 0.0, 1.0, 0.0, 0.0, 1.0, 0.0, -1.0, 0.0, 0.0, -1.0, 0.0, 0.0, -1.0, 0.0, 0.0, -1.0, 0.0, 0.0, 1.0, 0.0, 0.0, 1.0, 0.0, 0.0, 1.0, 0.0, 0.0, 1.0, 0.0, 0.0, 0.0, -1.0, 0.0, 0.0, -1.0, 0.0, 0.0, -1.0, 0.0, 0.0, -1.0, 1.0, 0.0, 0.0, 1.0, 0.0, 0.0, 1.0, 0.0, 0.0, 1.0, 0.0, 0.0, 0.0, 0.0, 1.0, 0.0, 0.0, 1.0, 0.0, 0.0, 1.0, 0.0, 0.0, 1.0, 0.0, -1.0, 0.0, 0.0, -1.0, 0.0, 0.0, -1.0, 0.0, 0.0, -1.0, 0.0, 0.0, 1.0, 0.0, 0.0, 1.0, 0.0, 0.0, 1.0, 0.0, 0.0, 1.0, 0.0, 0.0, 0.0, -1.0, 0.0, 0.0, -1.0, 0.0, 0.0, -1.0, 0.0, 0.0, -1.0, 1.0, 0.0, -2.752e-06, 1.0, 0.0, -2.752e-06, 1.0, 0.0, -2.752e-06, 1.0, 0.0, -2.752e-06, 0.0, 0.0, 1.0, 0.0, 0.0, 1.0, 0.0, 0.0, 1.0, 0.0, 0.0, 1.0, 0.0, -1.0, -8.659e-08, 0.0, -1.0, -8.659e-08, 0.0, -1.0, -8.659e-08, 0.0, -1.0, -8.659e-08, 0.0, 1.0, 8.659e-08, 0.0, 1.0, 8.659e-08, 0.0, 1.0, 8.659e-08, 0.0, 1.0, 8.659e-08, 1.0, 0.0, 0.0, 1.0, 0.0, 0.0, 1.0, 0.0, 0.0, 1.0, 0.0, 0.0, -1.0, 0.0, 0.0, -1.0, 0.0, 0.0, -1.0, 0.0, 0.0, -1.0, 0.0, 0.0, -1.0, 0.0, 0.0, -1.0, 0.0, 0.0, -1.0, 0.0, 0.0, -1.0, 0.0, 0.0, 0.0, 0.0, -1.0, 0.0, 0.0, -1.0, 0.0, 0.0, -1.0, 0.0, 0.0, -1.0, 1.0, 0.0, 0.0, 1.0, 0.0, 0.0, 1.0, 0.0, 0.0, 1.0, 0.0, 0.0, 0.0, 0.0, -1.0, 0.0, 0.0, -1.0, 0.0, 0.0, -1.0, 0.0, 0.0, -1.0, 1.0, 0.0, 0.0, 1.0, 0.0, 0.0, 1.0, 0.0, 0.0, 1.0, 0.0, 0.0, 0.0, 0.0, -1.0, 0.0, 0.0, -1.0, 0.0, 0.0, -1.0, 0.0, 0.0, -1.0, 0.0, 0.0, 1.0, 0.0, 0.0, 1.0, 0.0, 0.0, 1.0, 0.0, 0.0, 1.0, 0.0, 0.0, 1.0, 0.0, 0.0, 1.0, 0.0, 0.0, 1.0, 0.0, 0.0, 1.0, 0.0, 0.0, 1.0, 0.0, 0.0, 1.0, 0.0, 0.0, 1.0, 0.0, 0.0, 1.0, 0.0, 0.0, -1.0, 0.0, 0.0, -1.0, 0.0, 0.0, -1.0, 0.0, 0.0, -1.0, 0.0, 0.0, -1.0, 0.0, 0.0, -1.0, 0.0, 0.0, -1.0, 0.0, 0.0, -1.0, 0.0, 0.0, 1.0, 0.0, 0.0, 1.0, 0.0, 0.0, 1.0, 0.0, 0.0, 1.0, -1.0, 0.0, 0.0, -1.0, 0.0, 0.0, -1.0, 0.0, 0.0, -1.0, 0.0, 0.0, -1.0, 0.0, 0.0, -1.0, 0.0, 0.0, -1.0, 0.0, 0.0, -1.0, 0.0, 0.0, 1.0, 0.0, 0.0, 1.0, 0.0, 0.0, 1.0, 0.0, 0.0, 1.0, 0.0, 0.0, 1.0, 0.0, 0.0, 1.0, 0.0, 0.0, 1.0, 0.0, 0.0, 1.0, 0.0, 0.0, -1.0, 0.0, 0.0, -1.0, 0.0, 0.0, -1.0, 0.0, 0.0, -1.0, 0.0, 0.0, 1.0, 0.0, 0.0, 1.0, 0.0, 0.0, 1.0, 0.0, 0.0, 1.0, 0.0, 0.0, 1.0, 0.0, 0.0, 1.0, 0.0, 0.0, 1.0, 0.0, 0.0, 1.0, 0.0, 0.0, -1.0, 0.0, 0.0, -1.0, 0.0, 0.0, -1.0, 0.0, 0.0, -1.0, 0.0, 0.0, -1.0, 0.0, 0.0, -1.0, 0.0, 0.0, -1.0, 0.0, 0.0, -1.0, 0.0, 0.0, 0.0, 0.0, 1.0, 0.0, 0.0, 1.0, 0.0, 0.0, 1.0, 0.0, 0.0, 1.0, 0.0, 0.0, -1.0, 0.0, 0.0, -1.0, 0.0, 0.0, -1.0, 0.0, 0.0, -1.0, -1.0, 0.0, 0.0, -1.0, 0.0, 0.0, -1.0, 0.0, 0.0, -1.0, 0.0, 0.0, 0.0, 0.0, -1.0, 0.0, 0.0, -1.0, 0.0, 0.0, -1.0, 0.0, 0.0, -1.0, 0.0, 0.0, -1.0, 0.0, 0.0, -1.0, 0.0, 0.0, -1.0, 0.0, 0.0, -1.0, 1.0, 0.0, 0.0, 1.0, 0.0, 0.0, 1.0, 0.0, 0.0, 1.0, 0.0, 0.0, 1.0, 0.0, 0.0, 1.0, 0.0, 0.0, 1.0, 0.0, 0.0, 1.0, 0.0, 0.0, -1.0, 0.0, 0.0, -1.0, 0.0, 0.0, -1.0, 0.0, 0.0, -1.0, 0.0, 0.0, 1.0, 0.0, 0.0, 1.0, 0.0, 0.0, 1.0, 0.0, 0.0, 1.0, 0.0, 0.0, 0.0, -1.0, -1.002e-07, 0.0, -1.0, -1.169e-07, 0.0, -1.0, -1.002e-07, 0.0, -1.0, -1.002e-07, 0.0, -1.0, -1.002e-07, 0.0, -1.0, -1.002e-07, 0.0, -1.0, 1.67e-08, 0.0, -1.0, 1.336e-07, 0.0, -1.0, 1.336e-07, 0.0, -1.0, 0.0, 0.0, -1.0, -1.169e-07, 0.0, -1.0, -1.002e-07, 0.0, -1.0, 1.336e-07, 0.0, -1.0, 1.67e-08, 0.0, -1.0, 0.0, 0.0, -1.0, 1.336e-07, 0.0, -1.0, -1.336e-07, 0.0, -1.0, -1.336e-07, 0.0, -1.0, -1.169e-07, 0.0, -1.0, -1.336e-07, 0.0, -1.0, 1.002e-07, 0.0, -1.0, -1.67e-08, 0.0, -1.0, -1.336e-07, 0.0, -1.0, -1.336e-07, 0.0, -1.0, -1.336e-07, 0.0, -1.0, -1.169e-07, 0.0, -1.0, 0.0, 0.0, -1.0, 1.002e-07, 0.0, -1.0, 1.002e-07, 0.0, -1.0, 0.0, 0.0, -1.0, -1.67e-08, 0.0, -1.0, 1.002e-07, 0.0, -1.0, 1.002e-07, 0.0, -1.0, 1.169e-07, 0.0, -1.0, 1.002e-07, 0.0, -1.0, 1.002e-07, 0.0, -1.0, 1.002e-07, 0.0, -1.0, 1.002e-07, 0.0, -1.0, -1.67e-08, 0.0, -1.0, -1.336e-07, 0.0, -1.0, -1.336e-07, 0.0, -1.0, 0.0, 0.0, -1.0, 1.169e-07, 0.0, -1.0, 1.002e-07, 0.0, -1.0, -1.336e-07, 0.0, -1.0, -1.67e-08, 0.0, -1.0, 0.0, 0.0, -1.0, -1.336e-07, 0.0, -1.0, -1.002e-07, 0.0, -1.0, 1.67e-08, 0.0, -1.0, 1.336e-07, 0.0, -1.0, 1.336e-07, 0.0, -1.0, 1.336e-07, 0.0, -1.0, 1.336e-07, 0.0, -1.0, 1.169e-07, 0.0, -1.0, 1.336e-07, 0.0, -1.0, 1.336e-07, 0.0, -1.0, 1.169e-07, 0.0, -1.0, 0.0, 0.0, -1.0, -1.002e-07, 0.0, -1.0, -1.002e-07, 0.0, -1.0, 0.0, 0.0, -1.0, 1.67e-08, 0.0, -1.0, -1.002e-07, 0.0, -1.0, 0.0, 0.0, -1.0, 0.0, 0.0, -1.0, 0.0, 0.0, -1.0, 0.0, 0.0, -1.0, 0.0, 0.0, -1.0, 0.0, 0.0, -1.0, 0.0, 0.0, -1.0, 0.0, 0.0, -1.0, 0.0, 0.0, -1.0, 0.0, 0.0, -1.0, 0.0, 0.0, -1.0, 0.0, 0.0, -1.0, 0.0, 0.0, -1.0, 0.0, 0.0, -1.0, 0.0, 0.0, -1.0, 0.0, 1.0, 0.0, 0.0, 1.0, 0.0, 0.0, 1.0, 0.0, 0.0, 1.0, 0.0, 0.0, 0.0, 0.0, 1.0, 0.0, 0.0, 1.0, 0.0, 0.0, 1.0, 0.0, 0.0, 1.0, 0.0, 0.0, 1.0, 0.0, 0.0, 1.0, 0.0, 0.0, 1.0, 0.0, 0.0, 1.0, 0.0, 0.0, 1.0, 0.0, 0.0, 1.0, 0.0, 0.0, 1.0, 0.0, 0.0, 1.0, 0.0, 0.0, 1.0, 0.0, 0.0, 1.0, 0.0, 0.0, 1.0, 0.0, 0.0, 1.0, -1.0, 0.0, 0.0, -1.0, 0.0, 0.0, -1.0, 0.0, 0.0, -1.0, 0.0, 0.0, 0.0, 0.0, -1.0, 0.0, 0.0, -1.0, 0.0, 0.0, -1.0, 0.0, 0.0, -1.0, 1.0, 0.0, 0.0, 1.0, 0.0, 0.0, 1.0, 0.0, 0.0, 1.0, 0.0, 0.0, -1.0, 0.0, 0.0, -1.0, 0.0, 0.0, -1.0, 0.0, 0.0, -1.0, 0.0, 0.0, 1.0, 0.0, 0.0, 1.0, 0.0, 0.0, 1.0, 0.0, 0.0, 1.0, 0.0, 0.0, 1.0, 0.0, 0.0, 1.0, 0.0, 0.0, 1.0, 0.0, 0.0, 1.0, 0.0, 0.0, -1.0, 0.0, 0.0, -1.0, 0.0, 0.0, -1.0, 0.0, 0.0, -1.0, 0.0, 0.0, 0.0, -1.0, 0.0, 0.0, -1.0, 0.0, 0.0, -1.0, 0.0, 0.0, -1.0, 0.0, 0.0, -1.0, 0.0, 0.0, -1.0, 0.0, 0.0, -1.0, 0.0, 0.0, -1.0, 0.0, 0.0, -1.0, 0.0, 0.0, -1.0, 0.0, 0.0, -1.0, 0.0, 0.0, -1.0, 0.0, 0.0, -1.0, 0.0, 0.0, -1.0, 0.0, 0.0, -1.0, 0.0, 0.0, -1.0, 0.0, 0.0, -1.0, 0.0, 0.0, -1.0, 0.0, 0.0, -1.0, 0.0, 0.0, -1.0, 0.0, 0.0, -1.0, 0.0, 0.0, -1.0, 0.0, 0.0, -1.0, 0.0, 0.0, -1.0, 0.0, 0.0, -1.0, 0.0, 0.0, -1.0, 0.0, 0.0, -1.0, 0.0, 0.0, -1.0, 0.0, 0.0, -1.0, 0.0, 0.0, -1.0, 0.0, 0.0, -1.0, 0.0, 0.0, -1.0, 0.0, 1.0, 0.0, 0.0, 1.0, 0.0, 0.0, 1.0, 0.0, 0.0, 1.0, 0.0, 0.0, 1.0, 0.0, 0.0, 1.0, 0.0, 0.0, 1.0, 0.0, 0.0, 1.0, 0.0, 0.0, 1.0, 0.0, 0.0, 1.0, 0.0, 0.0, 1.0, 0.0, 0.0, 1.0, 0.0, 0.0, -1.0, 0.0, 0.0, -1.0, 0.0, 0.0, -1.0, 0.0, 0.0, -1.0, 0.0, 0.0, 0.0, 0.0, 1.0, 0.0, 0.0, 1.0, 0.0, 0.0, 1.0, 0.0, 0.0, 1.0, -1.0, 0.0, 0.0, -1.0, 0.0, 0.0, -1.0, 0.0, 0.0, -1.0, 0.0, 0.0, 1.0, 0.0, 0.0, 1.0, 0.0, 0.0, 1.0, 0.0, 0.0, 1.0, 0.0, 0.0, -1.0, 0.0, 0.0, -1.0, 0.0, 0.0, -1.0, 0.0, 0.0, -1.0, 0.0, 0.0, -1.0, 0.0, 0.0, -1.0, 0.0, 0.0, -1.0, 0.0, 0.0, -1.0, 0.0, 0.0, 0.0, 0.0, -1.0, 0.0, 0.0, -1.0, 0.0, 0.0, -1.0, 0.0, 0.0, -1.0, -1.0, 0.0, 0.0, -1.0, 0.0, 0.0, -1.0, 0.0, 0.0, -1.0, 0.0, 0.0, -1.0, 0.0, 0.0, -1.0, 0.0, 0.0, -1.0, 0.0, 0.0, -1.0, 0.0, 0.0])] * 3)])
me_plane_002 = bpy.data.meshes.new('Plane.002')
me_plane_002.from_pydata([(-1.0, -1.0, 0.0), (1.0, -1.0, 0.0), (-1.0, 1.0, 0.0), (1.0, 1.0, 0.0)], [], [(0, 1, 3, 2)])
me_plane_002.use_remesh_preserve_volume = False
me_plane_002.use_remesh_preserve_attributes = False
me_plane_002.use_mirror_vertex_groups = False
me_plane_002.update()
me_plane_001 = bpy.data.meshes.new('Plane.001')
me_plane_001.from_pydata([(-1.0, -1.0, 0.0), (1.0, -1.0, 0.0), (-1.0, 1.0, 0.0), (1.0, 1.0, 0.0)], [], [(0, 1, 3, 2)])
me_plane_001.use_remesh_preserve_volume = False
me_plane_001.use_remesh_preserve_attributes = False
me_plane_001.use_mirror_vertex_groups = False
me_plane_001.update()
me_plane_003 = bpy.data.meshes.new('Plane.003')
me_plane_003.from_pydata([(-1.0, -1.0, 0.0), (1.0, -1.0, 0.0), (-1.0, 1.0, 0.0), (1.0, 1.0, 0.0)], [], [(0, 1, 3, 2)])
me_plane_003.use_remesh_preserve_volume = False
me_plane_003.use_remesh_preserve_attributes = False
me_plane_003.use_mirror_vertex_groups = False
me_plane_003.update()
me_plane_004 = bpy.data.meshes.new('Plane.004')
me_plane_004.from_pydata([(-1.0, -1.0, 0.0), (1.0, -1.0, 0.0), (-1.0, 1.0, 0.0), (1.0, 1.0, 0.0)], [], [(0, 1, 3, 2)])
me_plane_004.use_remesh_preserve_volume = False
me_plane_004.use_remesh_preserve_attributes = False
me_plane_004.use_mirror_vertex_groups = False
me_plane_004.update()
me_plane_005 = bpy.data.meshes.new('Plane.005')
me_plane_005.from_pydata([(-1.0, -1.0, 0.0), (1.0, -1.0, 0.0), (-1.0, 1.0, 0.0), (1.0, 1.0, 0.0)], [], [(0, 1, 3, 2)])
me_plane_005.use_remesh_preserve_volume = False
me_plane_005.use_remesh_preserve_attributes = False
me_plane_005.use_mirror_vertex_groups = False
me_plane_005.update()
me_plane_006 = bpy.data.meshes.new('Plane.006')
me_plane_006.from_pydata([(-1.0, -1.0, 0.0), (1.0, -1.0, 0.0), (-1.0, 1.0, 0.0), (1.0, 1.0, 0.0)], [], [(0, 1, 3, 2)])
me_plane_006.use_remesh_preserve_volume = False
me_plane_006.use_remesh_preserve_attributes = False
me_plane_006.use_mirror_vertex_groups = False
me_plane_006.update()
me_plane_007 = bpy.data.meshes.new('Plane.007')
me_plane_007.from_pydata([(-1.0, -1.0, 0.0), (1.0, -1.0, 0.0), (-1.0, 1.0, 0.0), (1.0, 1.0, 0.0)], [], [(0, 1, 3, 2)])
me_plane_007.use_remesh_preserve_volume = False
me_plane_007.use_remesh_preserve_attributes = False
me_plane_007.use_mirror_vertex_groups = False
me_plane_007.update()
me_plane_008 = bpy.data.meshes.new('Plane.008')
me_plane_008.from_pydata([(-1.0, -1.0, 0.0), (1.0, -1.0, 0.0), (-1.0, 1.0, 0.0), (1.0, 1.0, 0.0)], [], [(0, 1, 3, 2)])
me_plane_008.use_remesh_preserve_volume = False
me_plane_008.use_remesh_preserve_attributes = False
me_plane_008.use_mirror_vertex_groups = False
me_plane_008.update()
me_plane_009 = bpy.data.meshes.new('Plane.009')
me_plane_009.from_pydata([(-1.0, -1.0, 0.0), (1.0, -1.0, 0.0), (-1.0, 1.0, 0.0), (1.0, 1.0, 0.0)], [], [(0, 1, 3, 2)])
me_plane_009.use_remesh_preserve_volume = False
me_plane_009.use_remesh_preserve_attributes = False
me_plane_009.use_mirror_vertex_groups = False
me_plane_009.update()
me_plane_010 = bpy.data.meshes.new('Plane.010')
me_plane_010.from_pydata([(-1.0, -1.0, 0.0), (1.0, -1.0, 0.0), (-1.0, 1.0, 0.0), (1.0, 1.0, 0.0)], [], [(0, 1, 3, 2)])
me_plane_010.use_remesh_preserve_volume = False
me_plane_010.use_remesh_preserve_attributes = False
me_plane_010.use_mirror_vertex_groups = False
me_plane_010.update()
me_plane_011 = bpy.data.meshes.new('Plane.011')
me_plane_011.from_pydata([(-1.0, -1.0, 0.0), (1.0, -1.0, 0.0), (-1.0, 1.0, 0.0), (1.0, 1.0, 0.0)], [], [(0, 1, 3, 2)])
me_plane_011.use_remesh_preserve_volume = False
me_plane_011.use_remesh_preserve_attributes = False
me_plane_011.use_mirror_vertex_groups = False
me_plane_011.update()
me_plane_012 = bpy.data.meshes.new('Plane.012')
me_plane_012.from_pydata([(-1.0, -1.0, 0.0), (1.0, -1.0, 0.0), (-1.0, 1.0, 0.0), (1.0, 1.0, 0.0)], [], [(0, 1, 3, 2)])
me_plane_012.use_remesh_preserve_volume = False
me_plane_012.use_remesh_preserve_attributes = False
me_plane_012.use_mirror_vertex_groups = False
me_plane_012.update()

# ---- objects
ob_cube_001_cube_002 = bpy.data.objects.new('Cube.001_Cube.002', me_cube_001_cube_002)
ob_cube_cube_001 = bpy.data.objects.new('Cube_Cube.001', me_cube_cube_001)
ob_plane_000 = bpy.data.objects.new('Plane.000', me_plane_002)
ob_plane_001 = bpy.data.objects.new('Plane.001', me_plane_001)
ob_plane_002 = bpy.data.objects.new('Plane.002', me_plane_003)
ob_plane_003 = bpy.data.objects.new('Plane.003', me_plane_004)
ob_plane_004 = bpy.data.objects.new('Plane.004', me_plane_005)
ob_plane_005 = bpy.data.objects.new('Plane.005', me_plane_006)
ob_plane_006 = bpy.data.objects.new('Plane.006', me_plane_007)
ob_plane_007 = bpy.data.objects.new('Plane.007', me_plane_008)
ob_plane_008 = bpy.data.objects.new('Plane.008', me_plane_009)
ob_plane_009 = bpy.data.objects.new('Plane.009', me_plane_010)
ob_plane_010 = bpy.data.objects.new('Plane.010', me_plane_011)
ob_plane_011 = bpy.data.objects.new('Plane.011', me_plane_012)
ob_lamp = bpy.data.objects.new('Lamp', light_lamp)
ob_camera = bpy.data.objects.new('Camera', cam_camera)

# ---- transforms, parenting, visibility, modifiers, constraints
ob_cube_001_cube_002.location = (0.0, 0.0, 1.049)
ob_cube_001_cube_002.rotation_euler = (1.571, -0.0, 0.0)
ob_cube_001_cube_002.lineart.crease_threshold = 0.0
ob_cube_cube_001.parent = ob_cube_001_cube_002
ob_cube_cube_001.matrix_parent_inverse = Matrix(((1.0, -0.0, 0.0, -0.0), (0.0, -1.629e-07, 1.0, -1.049), (0.0, -1.0, -1.629e-07, 1.708e-07), (0.0, 0.0, 0.0, 1.0)))
ob_cube_cube_001.location = (0.0, 0.0, 1.022)
ob_cube_cube_001.rotation_euler = (1.571, -0.0, 0.0)
ob_cube_cube_001.lineart.crease_threshold = 0.0
ob_plane_000.parent = ob_cube_cube_001
ob_plane_000.matrix_parent_inverse = Matrix(((1.0, -0.0, 0.0, -0.0), (0.0, -1.629e-07, 1.0, -1.022), (0.0, -1.0, -1.629e-07, 1.666e-07), (0.0, 0.0, 0.0, 1.0)))
ob_plane_000.location = (0.0007899, -3.96, 1.4)
ob_plane_000.rotation_euler = (1.571, 0.0, 0.0)
ob_plane_000.scale = (0.17, 0.17, 0.17)
ob_plane_000.lineart.crease_threshold = 0.0
ob_plane_001.parent = ob_cube_cube_001
ob_plane_001.matrix_parent_inverse = Matrix(((1.0, -0.0, 0.0, -0.0), (0.0, -1.629e-07, 1.0, -1.022), (0.0, -1.0, -1.629e-07, 1.666e-07), (0.0, 0.0, 0.0, 1.0)))
ob_plane_001.location = (-2.309, -3.96, 1.4)
ob_plane_001.rotation_euler = (1.571, 0.0, 0.0)
ob_plane_001.scale = (0.17, 0.17, 0.17)
ob_plane_001.lineart.crease_threshold = 0.0
ob_plane_002.parent = ob_cube_cube_001
ob_plane_002.matrix_parent_inverse = Matrix(((1.0, -0.0, 0.0, -0.0), (0.0, -1.629e-07, 1.0, -1.022), (0.0, -1.0, -1.629e-07, 1.666e-07), (0.0, 0.0, 0.0, 1.0)))
ob_plane_002.location = (2.3, -3.96, 1.4)
ob_plane_002.rotation_euler = (1.571, 0.0, 0.0)
ob_plane_002.scale = (0.17, 0.17, 0.17)
ob_plane_002.lineart.crease_threshold = 0.0
ob_plane_003.parent = ob_cube_cube_001
ob_plane_003.matrix_parent_inverse = Matrix(((1.0, -0.0, 0.0, -0.0), (0.0, -1.629e-07, 1.0, -1.022), (0.0, -1.0, -1.629e-07, 1.666e-07), (0.0, 0.0, 0.0, 1.0)))
ob_plane_003.location = (3.96, -2.46, 1.4)
ob_plane_003.rotation_euler = (1.571, 0.0, 1.571)
ob_plane_003.scale = (0.17, 0.17, 0.17)
ob_plane_003.lineart.crease_threshold = 0.0
ob_plane_004.parent = ob_cube_cube_001
ob_plane_004.matrix_parent_inverse = Matrix(((1.0, -0.0, 0.0, -0.0), (0.0, -1.629e-07, 1.0, -1.022), (0.0, -1.0, -1.629e-07, 1.666e-07), (0.0, 0.0, 0.0, 1.0)))
ob_plane_004.location = (3.96, 0.001574, 1.4)
ob_plane_004.rotation_euler = (1.571, 0.0, 1.571)
ob_plane_004.scale = (0.17, 0.17, 0.17)
ob_plane_004.lineart.crease_threshold = 0.0
ob_plane_005.parent = ob_cube_cube_001
ob_plane_005.matrix_parent_inverse = Matrix(((1.0, -0.0, 0.0, -0.0), (0.0, -1.629e-07, 1.0, -1.022), (0.0, -1.0, -1.629e-07, 1.666e-07), (0.0, 0.0, 0.0, 1.0)))
ob_plane_005.location = (3.96, 2.466, 1.4)
ob_plane_005.rotation_euler = (1.571, 0.0, 1.571)
ob_plane_005.scale = (0.17, 0.17, 0.17)
ob_plane_005.lineart.crease_threshold = 0.0
ob_plane_006.parent = ob_cube_cube_001
ob_plane_006.matrix_parent_inverse = Matrix(((1.0, -0.0, 0.0, -0.0), (0.0, -1.629e-07, 1.0, -1.022), (0.0, -1.0, -1.629e-07, 1.666e-07), (0.0, 0.0, 0.0, 1.0)))
ob_plane_006.location = (2.296, 3.96, 1.4)
ob_plane_006.rotation_euler = (1.571, 0.0, 0.0)
ob_plane_006.scale = (0.17, 0.17, 0.17)
ob_plane_006.lineart.crease_threshold = 0.0
ob_plane_007.parent = ob_cube_cube_001
ob_plane_007.matrix_parent_inverse = Matrix(((1.0, -0.0, 0.0, -0.0), (0.0, -1.629e-07, 1.0, -1.022), (0.0, -1.0, -1.629e-07, 1.666e-07), (0.0, 0.0, 0.0, 1.0)))
ob_plane_007.location = (-0.0004427, 3.96, 1.4)
ob_plane_007.rotation_euler = (1.571, 0.0, 0.0)
ob_plane_007.scale = (0.17, 0.17, 0.17)
ob_plane_007.lineart.crease_threshold = 0.0
ob_plane_008.parent = ob_cube_cube_001
ob_plane_008.matrix_parent_inverse = Matrix(((1.0, -0.0, 0.0, -0.0), (0.0, -1.629e-07, 1.0, -1.022), (0.0, -1.0, -1.629e-07, 1.666e-07), (0.0, 0.0, 0.0, 1.0)))
ob_plane_008.location = (-2.311, 3.96, 1.4)
ob_plane_008.rotation_euler = (1.571, 0.0, 0.0)
ob_plane_008.scale = (0.17, 0.17, 0.17)
ob_plane_008.lineart.crease_threshold = 0.0
ob_plane_009.parent = ob_cube_cube_001
ob_plane_009.matrix_parent_inverse = Matrix(((1.0, -0.0, 0.0, -0.0), (0.0, -1.629e-07, 1.0, -1.022), (0.0, -1.0, -1.629e-07, 1.666e-07), (0.0, 0.0, 0.0, 1.0)))
ob_plane_009.location = (-3.96, 2.463, 1.4)
ob_plane_009.rotation_euler = (1.571, 0.0, 1.571)
ob_plane_009.scale = (0.17, 0.17, 0.17)
ob_plane_009.lineart.crease_threshold = 0.0
ob_plane_010.parent = ob_cube_cube_001
ob_plane_010.matrix_parent_inverse = Matrix(((1.0, -0.0, 0.0, -0.0), (0.0, -1.629e-07, 1.0, -1.022), (0.0, -1.0, -1.629e-07, 1.666e-07), (0.0, 0.0, 0.0, 1.0)))
ob_plane_010.location = (-3.96, 0.0005589, 1.4)
ob_plane_010.rotation_euler = (1.571, 0.0, 1.571)
ob_plane_010.scale = (0.17, 0.17, 0.17)
ob_plane_010.lineart.crease_threshold = 0.0
ob_plane_011.parent = ob_cube_cube_001
ob_plane_011.matrix_parent_inverse = Matrix(((1.0, -0.0, 0.0, -0.0), (0.0, -1.629e-07, 1.0, -1.022), (0.0, -1.0, -1.629e-07, 1.666e-07), (0.0, 0.0, 0.0, 1.0)))
ob_plane_011.location = (-3.96, -2.468, 1.4)
ob_plane_011.rotation_euler = (1.571, 0.0, 1.571)
ob_plane_011.scale = (0.17, 0.17, 0.17)
ob_plane_011.lineart.crease_threshold = 0.0
ob_lamp.location = (4.076, 1.005, 5.904)
ob_lamp.rotation_euler = (0.6503, 0.05522, 1.866)
ob_lamp.lock_rotations_4d = False
ob_lamp.empty_display_type = 'ARROWS'
ob_lamp.color = (0.0, 0.0, 0.0, 0.0)
ob_lamp.lineart.crease_threshold = 0.0
ob_camera.location = (7.481, -6.508, 5.344)
ob_camera.rotation_euler = (1.109, 0.01082, 0.8149)
ob_camera.lock_rotations_4d = False
ob_camera.empty_display_type = 'ARROWS'
ob_camera.color = (0.0, 0.0, 0.0, 0.0)
ob_camera.display_type = 'WIRE'
ob_camera.lineart.crease_threshold = 0.0

# ---- collection membership
col_collection_1.objects.link(ob_cube_001_cube_002)
col_collection_1.objects.link(ob_cube_cube_001)
col_collection_1.objects.link(ob_plane_000)
col_collection_1.objects.link(ob_plane_001)
col_collection_1.objects.link(ob_plane_002)
col_collection_1.objects.link(ob_plane_003)
col_collection_1.objects.link(ob_plane_004)
col_collection_1.objects.link(ob_plane_005)
col_collection_1.objects.link(ob_plane_006)
col_collection_1.objects.link(ob_plane_007)
col_collection_1.objects.link(ob_plane_008)
col_collection_1.objects.link(ob_plane_009)
col_collection_1.objects.link(ob_plane_010)
col_collection_1.objects.link(ob_plane_011)
col_collection_1.objects.link(ob_lamp)
col_collection_1.objects.link(ob_camera)

# ---- scene / render settings (as saved in the file)
scene.camera = ob_camera
scene.frame_start = 1; scene.frame_end = 250; scene.frame_set(0)
scene.render.engine = 'BLENDER_EEVEE_NEXT'
scene.render.resolution_percentage = 50
scene.render.dither_intensity = 0.0
scene.cycles.use_denoising = False
scene.cycles.samples = 128
scene.cycles.sampling_pattern = 'TABULATED_SOBOL'
scene.cycles.light_sampling_threshold = 0.0
scene.cycles.use_adaptive_sampling = False
scene.cycles.use_light_tree = False
scene.cycles.blur_glossy = 0.0
scene.cycles.sample_clamp_indirect = 0.0
scene.view_settings.view_transform = 'Standard'
bpy.context.view_layer.update()
